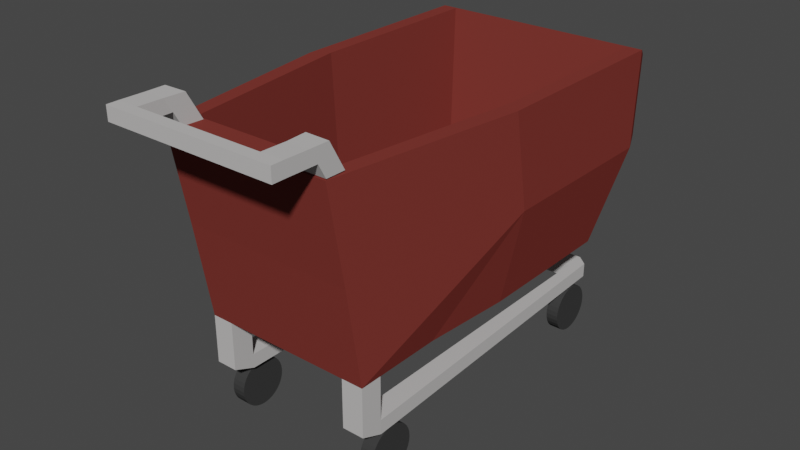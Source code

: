 # Source: CartOfTruth.blend  (saved by Blender 2.91.10; exported with 4.5.12 LTS)
import bpy
from mathutils import Matrix  # noqa: F401  (used for matrix-valued properties, if any)

bpy.ops.wm.read_factory_settings(use_empty=True)
scene = bpy.context.scene
scene.name = 'Scene'

# ---- collections
col_collection = bpy.data.collections.new('Collection'); scene.collection.children.link(col_collection)

# ---- materials (node trees are filled in below, after node groups)
mat_material = bpy.data.materials.new('Material')
mat_material.use_transparent_shadow = False
mat_material.diffuse_color = (0.2019, 0.03939, 0.0321, 1.0)
mat_material.roughness = 0.1974
mat_material.specular_intensity = 0.4757
mat_material_006 = bpy.data.materials.new('Material.006')
mat_material_006.use_transparent_shadow = False
mat_material_006.diffuse_color = (0.5372, 0.5232, 0.5171, 1.0)
mat_material_006.roughness = 1.0
mat_material_006.metallic = 1.0
mat_material_001 = bpy.data.materials.new('Material.001')
mat_material_001.use_transparent_shadow = False
mat_material_001.diffuse_color = (0.04519, 0.04519, 0.04519, 1.0)
mat_material_003 = bpy.data.materials.new('Material.003')
mat_material_003.use_transparent_shadow = False
mat_material_003.diffuse_color = (0.04519, 0.04519, 0.04519, 1.0)
mat_material_002 = bpy.data.materials.new('Material.002')
mat_material_002.use_transparent_shadow = False
mat_material_002.diffuse_color = (0.04519, 0.04519, 0.04519, 1.0)
mat_material_004 = bpy.data.materials.new('Material.004')
mat_material_004.use_transparent_shadow = False
mat_material_004.diffuse_color = (0.04519, 0.04519, 0.04519, 1.0)

# ---- material node trees

# ---- world
world_world = bpy.data.worlds.new('World'); scene.world = world_world
world_world.color = (0.05088, 0.05088, 0.05088)
world_world.use_sun_shadow = False
world_world.sun_shadow_jitter_overblur = 0.0

# ---- meshes
me_cube_001 = bpy.data.meshes.new('Cube.001')
me_cube_001.from_pydata([(-1.0, -1.0, -1.0), (-1.0, -1.378, 1.246), (-1.1, 2.812, -1.0), (1.0, -1.0, -1.0), (1.0, -1.378, 1.246), (1.076, 2.812, -1.0), (-1.1, 1.071, -1.0), (-1.0, -1.185, 0.1231), (-1.34, 3.142, 0.1231), (0.0, 2.812, -1.0), (1.314, 3.142, 0.1231), (1.076, 1.071, -1.0), (1.0, -1.185, 0.1231), (0.0, -1.0, -1.0), (0.0, -1.378, 1.246), (-0.001312, 1.071, -1.0), (0.0, -1.185, 0.1231), (1.314, 1.071, 0.1231), (0.0, 3.142, 0.1231), (-1.34, 1.071, 0.1231), (-0.5, -1.378, 1.246), (0.5, -1.378, 1.246), (8.707e-10, -1.146, 1.246), (0.7337, -1.146, 1.246), (-0.7337, -1.146, 1.246), (-1.0, 0.03544, -1.0), (0.5, -1.0, -1.0), (1.0, 0.03544, -1.0), (-0.5, -1.0, -1.0), (0.0, 0.03544, -1.0), (-0.4114, 1.071, -1.0), (0.4088, 1.071, -1.0), (-0.5, 0.03544, -1.0), (0.5, 0.03544, -1.0), (-1.0, -0.4823, -1.0), (0.75, -1.0, -1.0), (-0.25, -1.0, -1.0), (0.0, -0.4823, -1.0), (0.25, -1.0, -1.0), (1.0, -0.4823, -1.0), (-0.75, -1.0, -1.0), (-0.5, -0.4823, -1.0), (-0.75, 0.03544, -1.0), (-0.25, 0.03544, -1.0), (0.5, -0.4823, -1.0), (0.25, 0.03544, -1.0), (0.75, 0.03544, -1.0), (0.25, -0.4823, -1.0), (-0.75, -0.4823, -1.0), (-0.25, -0.4823, -1.0), (0.75, -0.4823, -1.0), (-1.0, -0.7411, -1.0), (0.0, -0.7411, -1.0), (-0.5, -0.7411, -1.0), (0.5, -0.7411, -1.0), (1.0, -0.7411, -1.0), (0.25, -0.7411, -1.0), (-0.75, -0.7411, -1.0), (-0.25, -0.7411, -1.0), (0.75, -0.7411, -1.0), (-1.0, -0.7411, -1.67), (-1.0, -1.0, -1.565), (0.75, -1.0, -1.565), (1.0, -1.0, -1.565), (-0.75, -1.0, -1.565), (-0.75, -0.7411, -1.67), (0.75, -0.7411, -1.67), (1.0, -0.7411, -1.67), (-1.0, -0.7411, -1.335), (-0.75, -0.7411, -1.335), (1.0, -0.7411, -1.335), (0.75, -0.7411, -1.335), (-1.0, -0.7411, -1.503), (0.75, -0.7411, -1.503), (-0.75, -0.7411, -1.503), (1.0, -0.7411, -1.503), (-0.75, 3.244, -1.67), (-0.878, 3.131, -1.67), (0.878, 3.131, -1.67), (0.75, 3.244, -1.67), (-0.878, 3.131, -1.503), (0.75, 3.244, -1.503), (-0.75, 3.244, -1.503), (0.878, 3.131, -1.503), (0.75, -0.7411, -1.587), (0.75, 3.244, -1.587), (0.75, 1.354, -1.503), (0.75, 1.354, -1.67), (0.75, 1.354, -1.587), (0.75, 2.401, -1.503), (0.75, 2.401, -1.67), (0.75, 2.401, -1.587), (0.75, 2.925, -1.587), (0.75, 2.925, -1.503), (0.75, 2.925, -1.67), (0.75, 2.983, -1.587), (0.75, 2.983, -1.503), (0.75, 2.983, -1.67), (-0.75, 1.354, -1.67), (-0.75, 1.354, -1.503), (-0.75, 2.401, -1.67), (-0.75, 2.401, -1.503), (-0.75, 2.925, -1.67), (-0.75, 2.925, -1.503), (-0.75, 2.983, -1.67), (-0.75, 2.983, -1.503), (-0.75, -1.378, 1.246), (0.75, -1.378, 1.246), (1.0, -1.154, 1.246), (-1.0, -1.154, 1.246), (1.0, -1.33, 1.563), (1.0, -1.554, 1.563), (-0.75, -1.554, 1.563), (-1.0, -1.554, 1.563), (0.75, -1.554, 1.563), (-1.0, -1.33, 1.563), (-0.7337, -1.322, 1.563), (0.7337, -1.322, 1.563), (-0.875, -1.378, 1.246), (0.875, -1.378, 1.246), (-0.875, -1.554, 1.563), (0.875, -1.554, 1.563), (1.0, -1.466, 1.405), (0.75, -1.466, 1.405), (-0.75, -1.466, 1.405), (-1.0, -1.466, 1.405), (-0.875, -1.466, 1.405), (0.875, -1.466, 1.405), (-0.875, -1.554, 1.563), (-1.0, -1.554, 1.563), (0.875, -1.554, 1.563), (0.75, -1.554, 1.563), (1.0, -1.466, 1.405), (1.0, -1.554, 1.563), (-0.75, -1.466, 1.405), (-0.75, -1.554, 1.563), (0.75, -1.466, 1.405), (-1.0, -1.466, 1.405), (-0.875, -1.466, 1.405), (0.875, -1.466, 1.405), (-0.875, -1.839, 1.567), (-1.0, -1.839, 1.567), (0.875, -1.839, 1.567), (0.75, -1.839, 1.567), (1.0, -1.838, 1.408), (1.0, -1.839, 1.567), (-0.75, -1.838, 1.408), (-0.75, -1.839, 1.567), (0.75, -1.838, 1.408), (-1.0, -1.838, 1.408), (-0.875, -1.838, 1.408), (0.875, -1.838, 1.408), (-0.875, -1.972, 1.566), (-1.0, -1.972, 1.566), (0.875, -1.972, 1.566), (0.75, -1.972, 1.566), (1.0, -1.971, 1.407), (1.0, -1.972, 1.566), (-0.75, -1.971, 1.407), (-0.75, -1.972, 1.566), (0.75, -1.971, 1.407), (-1.0, -1.971, 1.407), (-0.875, -1.971, 1.407), (0.875, -1.971, 1.407), (1.0, 0.03544, -1.0), (-1.34, 3.142, 0.1231), (-1.1, 2.812, -1.0), (0.0, 2.812, -1.0), (1.314, 3.142, 0.1231), (1.076, 2.812, -1.0), (0.0, 3.142, 0.1231), (-1.34, 3.142, 0.1231), (-1.1, 2.812, -1.0), (0.0, 2.812, -1.0), (1.314, 3.142, 0.1231), (1.076, 2.812, -1.0), (0.0, 3.142, 0.1231), (-1.34, 3.142, 0.1231), (-1.1, 2.812, -1.0), (0.0, 2.812, -1.0), (1.314, 3.142, 0.1231), (1.076, 2.812, -1.0), (0.0, 3.142, 0.1231), (-1.34, 3.142, 0.1231), (-1.1, 2.812, -1.0), (0.0, 2.812, -1.0), (1.314, 3.142, 0.1231), (1.076, 2.812, -1.0), (0.0, 3.142, 0.1231), (3.081e-09, -1.387, 1.233), (-1.0, -1.387, 1.233), (1.0, -1.387, 1.233), (1.314, 3.195, 1.233), (1.314, 0.8694, 1.233), (3.081e-09, 3.195, 1.233), (-1.34, 3.195, 1.233), (-1.34, 0.8694, 1.233), (1.178, 3.443, 0.1374), (0.9762, 3.163, -0.8174), (0.06104, 3.443, 0.1374), (-1.078, 3.443, 0.1374), (1.178, 3.443, 0.1374), (0.9762, 3.163, -0.8174), (0.06104, 3.443, 0.1374), (1.178, 3.443, 0.1374), (0.9762, 3.163, -0.8174), (1.178, 3.443, 0.1374), (0.9762, 3.163, -0.8174), (1.178, 3.443, 0.1374), (-1.078, 3.443, 0.1374), (-0.8742, 3.163, -0.8174), (0.06104, 3.163, -0.8174), (0.9762, 3.163, -0.8174), (0.06104, 3.443, 0.1374), (0.06104, 3.488, 1.081), (1.178, 3.488, 1.081), (-1.078, 3.488, 1.081), (-0.0008291, -1.109, 1.233), (-0.8709, -1.109, 1.233), (0.8693, -1.109, 1.233), (1.143, 3.178, 1.233), (1.143, 1.002, 1.233), (-0.0008291, 3.178, 1.233), (-1.166, 3.178, 1.233), (-1.166, 1.002, 1.233), (-0.001316, -0.9222, -0.6523), (-0.7951, -0.9222, -0.6523), (0.7925, -0.9222, -0.6523), (1.042, 2.989, -0.6523), (1.042, 1.004, -0.6523), (-0.001316, 2.989, -0.6523), (-1.065, 2.989, -0.6523), (-1.065, 1.004, -0.6523)], [], [(16, 14, 20, 106, 118, 1, 7), (40, 0, 61, 64), (23, 22, 14, 21), (58, 52, 13, 36), (2, 9, 15, 30, 6), (9, 5, 11, 31, 15), (13, 16, 7, 0, 40, 28, 36), (3, 12, 16, 13, 38, 26, 35), (12, 4, 119, 107, 21, 14, 16), (11, 17, 12, 3, 55, 39, 164), (5, 10, 17, 11), (188, 186, 208, 213), (192, 10, 197, 215), (6, 19, 8, 2), (0, 7, 19, 6, 25, 34, 51), (23, 21, 107), (22, 24, 20, 14), (57, 53, 28, 40), (6, 30, 32, 42, 25), (30, 15, 29, 43, 32), (56, 54, 26, 38), (15, 31, 33, 45, 29), (31, 11, 27, 46, 33), (52, 56, 38, 13), (29, 45, 47, 37), (45, 33, 44, 47), (0, 51, 68, 72, 60, 61), (25, 42, 48, 34), (42, 32, 41, 48), (53, 58, 36, 28), (32, 43, 49, 41), (43, 29, 37, 49), (54, 59, 35, 26), (33, 46, 50, 44), (46, 27, 39, 50), (44, 50, 59, 54), (41, 49, 58, 53), (34, 48, 57, 51), (37, 47, 56, 52), (47, 44, 54, 56), (48, 41, 53, 57), (49, 37, 52, 58), (50, 39, 55, 59), (66, 67, 63, 62), (60, 65, 64, 61), (57, 40, 64, 65, 74, 69), (55, 3, 63, 67, 75, 70), (73, 75, 83, 81, 96, 93, 89, 86), (3, 35, 62, 63), (35, 59, 71, 73, 84, 66, 62), (65, 60, 77, 76, 104, 102, 100, 98), (59, 55, 70, 71), (51, 57, 69, 68), (71, 70, 75, 73), (68, 69, 74, 72), (80, 82, 76, 77), (81, 83, 78, 79, 85), (82, 105, 96, 81), (67, 66, 87, 90, 94, 97, 79, 78), (72, 74, 99, 101, 103, 105, 82, 80), (75, 67, 78, 83), (60, 72, 80, 77), (66, 84, 88, 87), (84, 73, 86, 88), (87, 88, 91, 90), (88, 86, 89, 91), (90, 91, 92, 94), (91, 89, 93, 92), (94, 92, 95, 97), (92, 93, 96, 95), (74, 65, 98, 99), (99, 98, 100, 101), (101, 100, 102, 103), (103, 102, 104, 105), (105, 104, 97, 96), (76, 82, 81, 79), (104, 76, 79, 97), (23, 107, 123, 114, 117), (20, 24, 106), (121, 114, 131, 130), (116, 115, 113, 120, 112), (117, 114, 121, 111, 110), (122, 111, 133, 132), (24, 109, 115, 116), (108, 23, 117, 110), (106, 24, 116, 112, 124), (4, 108, 110, 111, 122), (109, 1, 125, 113, 115), (120, 113, 129, 128), (1, 118, 126, 125), (118, 106, 124, 126), (112, 120, 128, 135), (107, 119, 127, 123), (119, 4, 122, 127), (129, 137, 149, 141), (128, 129, 141, 140), (138, 134, 146, 150), (134, 135, 147, 146), (111, 121, 130, 133), (125, 126, 138, 137), (113, 125, 137, 129), (123, 127, 139, 136), (126, 124, 134, 138), (127, 122, 132, 139), (114, 123, 136, 131), (124, 112, 135, 134), (140, 141, 153, 152), (150, 146, 158, 162), (159, 158, 160, 155), (151, 144, 156, 163), (135, 128, 140, 147), (130, 131, 143, 142), (133, 130, 142, 145), (136, 139, 151, 148), (132, 133, 145, 144), (137, 138, 150, 149), (131, 136, 148, 143), (139, 132, 144, 151), (163, 156, 157, 154), (162, 158, 159, 152), (161, 162, 152, 153), (160, 163, 154, 155), (141, 149, 161, 153), (147, 140, 152, 159), (142, 143, 155, 154), (145, 142, 154, 157), (148, 151, 163, 160), (144, 145, 157, 156), (149, 150, 162, 161), (143, 148, 160, 155), (147, 159, 155, 143), (146, 147, 143, 148), (158, 146, 148, 160), (12, 17, 193, 191), (187, 185, 211, 212), (170, 168, 174, 176), (2, 8, 165, 166), (5, 9, 167, 169), (8, 18, 170, 165), (9, 2, 166, 167), (175, 173, 179, 181), (171, 176, 182, 177), (166, 165, 171, 172), (165, 170, 176, 171), (169, 167, 173, 175), (167, 166, 172, 173), (5, 169, 202, 198), (182, 180, 186, 188), (173, 172, 178, 179), (176, 174, 180, 182), (186, 180, 206, 208), (172, 171, 177, 178), (195, 194, 214, 216), (185, 184, 210, 211), (178, 177, 183, 184), (177, 182, 188, 183), (181, 179, 185, 187), (179, 178, 184, 185), (193, 192, 220, 221), (7, 16, 189, 190), (19, 7, 190, 196), (170, 18, 199, 203), (16, 12, 191, 189), (8, 19, 196, 195), (181, 187, 212, 207), (17, 10, 192, 193), (197, 198, 202, 201), (199, 197, 201, 203), (201, 202, 205, 204), (206, 207, 212, 208), (204, 205, 207, 206), (211, 213, 208, 212), (210, 209, 213, 211), (197, 199, 214, 215), (199, 200, 216, 214), (175, 181, 207, 205), (8, 195, 216, 200), (183, 188, 213, 209), (168, 170, 203, 201), (10, 5, 198, 197), (169, 175, 205, 202), (18, 8, 200, 199), (180, 174, 204, 206), (174, 168, 201, 204), (184, 183, 209, 210), (194, 192, 215, 214), (217, 219, 227, 225), (190, 189, 217, 218), (191, 193, 221, 219), (195, 196, 224, 223), (192, 194, 222, 220), (189, 191, 219, 217), (196, 190, 218, 224), (194, 195, 223, 222), (225, 227, 229, 228, 230, 231, 232, 226), (224, 218, 226, 232), (222, 223, 231, 230), (221, 220, 228, 229), (218, 217, 225, 226), (219, 221, 229, 227), (223, 224, 232, 231), (220, 222, 230, 228)])
me_cube_001.polygons.foreach_set('material_index', [0, 1, 0, 0, 0, 0, 0, 0, 0, 0, 0, 0, 0, 0, 0, 0, 0, 0, 0, 0, 0, 0, 0, 0, 0, 0, 1, 0, 0, 0, 0, 0, 0, 0, 0, 0, 0, 0, 0, 0, 0, 0, 0, 1, 1, 1, 1, 1, 1, 1, 1, 1, 1, 1, 1, 1, 1, 1, 1, 1, 1, 1, 1, 1, 1, 1, 1, 1, 1, 1, 1, 1, 1, 1, 1, 1, 1, 1, 0, 1, 1, 1, 1, 1, 1, 1, 1, 1, 1, 1, 1, 1, 1, 1, 1, 1, 1, 1, 1, 1, 1, 1, 1, 1, 1, 1, 1, 1, 1, 1, 1, 1, 1, 1, 1, 1, 1, 1, 1, 1, 1, 1, 1, 1, 1, 1, 1, 1, 1, 1, 1, 1, 1, 0, 0, 0, 0, 0, 0, 0, 0, 0, 0, 0, 0, 0, 0, 0, 0, 0, 0, 0, 0, 0, 0, 0, 0, 0, 0, 0, 0, 0, 0, 0, 0, 0, 0, 0, 0, 0, 0, 0, 0, 0, 0, 0, 0, 0, 0, 0, 0, 0, 0, 0, 0, 0, 0, 0, 0, 0, 0, 0, 0, 0, 0, 0, 0, 0, 0, 0, 0, 0])
_uv = me_cube_001.uv_layers.new(name='UVMap')
_uv.uv.foreach_set('vector', [0.5, 0.875, 0.625, 0.875, 0.625, 0.9375, 0.625, 0.9688, 0.625, 0.9844, 0.625, 1.0, 0.5, 1.0, 0.375, 0.9688, 0.375, 1.0, 0.375, 1.0, 0.375, 0.9688, 0.6875, 0.7188, 0.75, 0.7188, 0.75, 0.75, 0.6875, 0.75, 0.2188, 0.7344, 0.25, 0.7344, 0.25, 0.75, 0.2188, 0.75, 0.125, 0.5, 0.25, 0.5, 0.25, 0.625, 0.1875, 0.625, 0.125, 0.625, 0.25, 0.5, 0.375, 0.5, 0.375, 0.625, 0.3125, 0.625, 0.25, 0.625, 0.375, 0.875, 0.5, 0.875, 0.5, 1.0, 0.375, 1.0, 0.375, 0.9688, 0.375, 0.9375, 0.375, 0.9062, 0.375, 0.75, 0.5, 0.75, 0.5, 0.875, 0.375, 0.875, 0.375, 0.8438, 0.375, 0.8125, 0.375, 0.7812, 0.5, 0.75, 0.625, 0.75, 0.625, 0.7656, 0.625, 0.7812, 0.625, 0.8125, 0.625, 0.875, 0.5, 0.875, 0.375, 0.625, 0.5, 0.625, 0.5, 0.75, 0.375, 0.75, 0.375, 0.7344, 0.375, 0.7188, 0.375, 0.6875, 0.375, 0.5, 0.5, 0.5, 0.5, 0.625, 0.375, 0.625, 0.0, 0.0, 0.0, 0.0, 0.0, 0.0, 0.0, 0.0, 0.5, 0.5, 0.5, 0.5, 0.5, 0.5, 0.5, 0.5, 0.375, 0.125, 0.5, 0.125, 0.5, 0.25, 0.375, 0.25, 0.375, 0.0, 0.5, 0.0, 0.5, 0.125, 0.375, 0.125, 0.375, 0.0625, 0.375, 0.03125, 0.375, 0.01562, 0.6875, 0.7188, 0.6875, 0.75, 0.6562, 0.75, 0.75, 0.7188, 0.8125, 0.7188, 0.8125, 0.75, 0.75, 0.75, 0.1562, 0.7344, 0.1875, 0.7344, 0.1875, 0.75, 0.1562, 0.75, 0.125, 0.625, 0.1875, 0.625, 0.1875, 0.6875, 0.1562, 0.6875, 0.125, 0.6875, 0.1875, 0.625, 0.25, 0.625, 0.25, 0.6875, 0.2188, 0.6875, 0.1875, 0.6875, 0.2812, 0.7344, 0.3125, 0.7344, 0.3125, 0.75, 0.2812, 0.75, 0.25, 0.625, 0.3125, 0.625, 0.3125, 0.6875, 0.2812, 0.6875, 0.25, 0.6875, 0.3125, 0.625, 0.375, 0.625, 0.375, 0.6875, 0.3438, 0.6875, 0.3125, 0.6875, 0.25, 0.7344, 0.2812, 0.7344, 0.2812, 0.75, 0.25, 0.75, 0.25, 0.6875, 0.2812, 0.6875, 0.2812, 0.7188, 0.25, 0.7188, 0.2812, 0.6875, 0.3125, 0.6875, 0.3125, 0.7188, 0.2812, 0.7188, 0.375, 0.0, 0.375, 0.01562, 0.375, 0.01562, 0.375, 0.01562, 0.375, 0.01562, 0.375, 0.0, 0.125, 0.6875, 0.1562, 0.6875, 0.1562, 0.7188, 0.125, 0.7188, 0.1562, 0.6875, 0.1875, 0.6875, 0.1875, 0.7188, 0.1562, 0.7188, 0.1875, 0.7344, 0.2188, 0.7344, 0.2188, 0.75, 0.1875, 0.75, 0.1875, 0.6875, 0.2188, 0.6875, 0.2188, 0.7188, 0.1875, 0.7188, 0.2188, 0.6875, 0.25, 0.6875, 0.25, 0.7188, 0.2188, 0.7188, 0.3125, 0.7344, 0.3438, 0.7344, 0.3438, 0.75, 0.3125, 0.75, 0.3125, 0.6875, 0.3438, 0.6875, 0.3438, 0.7188, 0.3125, 0.7188, 0.3438, 0.6875, 0.375, 0.6875, 0.375, 0.7188, 0.3438, 0.7188, 0.3125, 0.7188, 0.3438, 0.7188, 0.3438, 0.7344, 0.3125, 0.7344, 0.1875, 0.7188, 0.2188, 0.7188, 0.2188, 0.7344, 0.1875, 0.7344, 0.125, 0.7188, 0.1562, 0.7188, 0.1562, 0.7344, 0.125, 0.7344, 0.25, 0.7188, 0.2812, 0.7188, 0.2812, 0.7344, 0.25, 0.7344, 0.2812, 0.7188, 0.3125, 0.7188, 0.3125, 0.7344, 0.2812, 0.7344, 0.1562, 0.7188, 0.1875, 0.7188, 0.1875, 0.7344, 0.1562, 0.7344, 0.2188, 0.7188, 0.25, 0.7188, 0.25, 0.7344, 0.2188, 0.7344, 0.3438, 0.7188, 0.375, 0.7188, 0.375, 0.7344, 0.3438, 0.7344, 0.3438, 0.7344, 0.375, 0.7344, 0.375, 0.75, 0.3438, 0.75, 0.125, 0.7344, 0.1562, 0.7344, 0.1562, 0.75, 0.125, 0.75, 0.1562, 0.7344, 0.1562, 0.75, 0.1562, 0.75, 0.1562, 0.7344, 0.1562, 0.7344, 0.1562, 0.7344, 0.375, 0.7344, 0.375, 0.75, 0.375, 0.75, 0.375, 0.7344, 0.375, 0.7344, 0.375, 0.7344, 0.3438, 0.7344, 0.375, 0.7344, 0.375, 0.7344, 0.3438, 0.7344, 0.3438, 0.7344, 0.3438, 0.7344, 0.3438, 0.7344, 0.3438, 0.7344, 0.375, 0.75, 0.375, 0.7812, 0.375, 0.7812, 0.375, 0.75, 0.3438, 0.75, 0.3438, 0.7344, 0.3438, 0.7344, 0.3438, 0.7344, 0.3438, 0.7344, 0.3438, 0.7344, 0.3438, 0.75, 0.1562, 0.7344, 0.125, 0.7344, 0.125, 0.7344, 0.1562, 0.7344, 0.1562, 0.7344, 0.1562, 0.7344, 0.1562, 0.7344, 0.1562, 0.7344, 0.3438, 0.7344, 0.375, 0.7344, 0.375, 0.7344, 0.3438, 0.7344, 0.125, 0.7344, 0.1562, 0.7344, 0.1562, 0.7344, 0.125, 0.7344, 0.3438, 0.7344, 0.375, 0.7344, 0.375, 0.7344, 0.3438, 0.7344, 0.125, 0.7344, 0.1562, 0.7344, 0.1562, 0.7344, 0.125, 0.7344, 0.125, 0.7344, 0.1562, 0.7344, 0.1562, 0.7344, 0.125, 0.7344, 0.3438, 0.7344, 0.375, 0.7344, 0.375, 0.7344, 0.3438, 0.7344, 0.3438, 0.7344, 0.1562, 0.7344, 0.1562, 0.7344, 0.1562, 0.7344, 0.1562, 0.7344, 0.375, 0.7344, 0.3438, 0.7344, 0.3438, 0.7344, 0.3438, 0.7344, 0.3438, 0.7344, 0.3438, 0.7344, 0.3438, 0.7344, 0.375, 0.7344, 0.125, 0.7344, 0.1562, 0.7344, 0.1562, 0.7344, 0.1562, 0.7344, 0.1562, 0.7344, 0.1562, 0.7344, 0.1562, 0.7344, 0.125, 0.7344, 0.375, 0.7344, 0.375, 0.7344, 0.375, 0.7344, 0.375, 0.7344, 0.375, 0.01562, 0.375, 0.01562, 0.375, 0.01562, 0.375, 0.01562, 0.3438, 0.7344, 0.3438, 0.7344, 0.3438, 0.7344, 0.3438, 0.7344, 0.3438, 0.7344, 0.3438, 0.7344, 0.3438, 0.7344, 0.3438, 0.7344, 0.3438, 0.7344, 0.3438, 0.7344, 0.3438, 0.7344, 0.3438, 0.7344, 0.3438, 0.7344, 0.3438, 0.7344, 0.3438, 0.7344, 0.3438, 0.7344, 0.3438, 0.7344, 0.3438, 0.7344, 0.3438, 0.7344, 0.3438, 0.7344, 0.3438, 0.7344, 0.3438, 0.7344, 0.3438, 0.7344, 0.3438, 0.7344, 0.3438, 0.7344, 0.3438, 0.7344, 0.3438, 0.7344, 0.3438, 0.7344, 0.3438, 0.7344, 0.3438, 0.7344, 0.3438, 0.7344, 0.3438, 0.7344, 0.1562, 0.7344, 0.1562, 0.7344, 0.1562, 0.7344, 0.1562, 0.7344, 0.1562, 0.7344, 0.1562, 0.7344, 0.1562, 0.7344, 0.1562, 0.7344, 0.1562, 0.7344, 0.1562, 0.7344, 0.1562, 0.7344, 0.1562, 0.7344, 0.1562, 0.7344, 0.1562, 0.7344, 0.1562, 0.7344, 0.1562, 0.7344, 0.1562, 0.7344, 0.1562, 0.7344, 0.1562, 0.7344, 0.1562, 0.7344, 0.1562, 0.7344, 0.1562, 0.7344, 0.1562, 0.7344, 0.1562, 0.7344, 0.1562, 0.7344, 0.1562, 0.7344, 0.1562, 0.7344, 0.1562, 0.7344, 0.6875, 0.7188, 0.6562, 0.75, 0.6562, 0.75, 0.6562, 0.75, 0.6875, 0.7188, 0.8125, 0.75, 0.8125, 0.7188, 0.8438, 0.75, 0.6406, 0.75, 0.6562, 0.75, 0.6562, 0.75, 0.6406, 0.75, 0.8125, 0.7188, 0.875, 0.7422, 0.875, 0.75, 0.8594, 0.75, 0.8438, 0.75, 0.6875, 0.7188, 0.6562, 0.75, 0.6406, 0.75, 0.625, 0.75, 0.625, 0.7422, 0.625, 0.75, 0.625, 0.75, 0.625, 0.75, 0.625, 0.75, 0.8125, 0.7188, 0.875, 0.7422, 0.875, 0.7422, 0.8125, 0.7188, 0.625, 0.7422, 0.6875, 0.7188, 0.6875, 0.7188, 0.625, 0.7422, 0.8438, 0.75, 0.8125, 0.7188, 0.8125, 0.7188, 0.8438, 0.75, 0.8438, 0.75, 0.625, 0.75, 0.625, 0.7422, 0.625, 0.7422, 0.625, 0.75, 0.625, 0.75, 0.625, 0.007812, 0.625, 0.0, 0.625, 0.0, 0.625, 0.0, 0.625, 0.007812, 0.8594, 0.75, 0.875, 0.75, 0.875, 0.75, 0.8594, 0.75, 0.625, 1.0, 0.625, 0.9844, 0.625, 0.9844, 0.625, 1.0, 0.625, 0.9844, 0.625, 0.9688, 0.625, 0.9688, 0.625, 0.9844, 0.8438, 0.75, 0.8594, 0.75, 0.8594, 0.75, 0.8438, 0.75, 0.625, 0.7812, 0.625, 0.7656, 0.625, 0.7656, 0.625, 0.7812, 0.625, 0.7656, 0.625, 0.75, 0.625, 0.75, 0.625, 0.7656, 0.625, 0.0, 0.625, 0.0, 0.625, 0.0, 0.625, 0.0, 0.8594, 0.75, 0.875, 0.75, 0.875, 0.75, 0.8594, 0.75, 0.625, 0.9844, 0.625, 0.9688, 0.625, 0.9688, 0.625, 0.9844, 0.8438, 0.75, 0.8438, 0.75, 0.8438, 0.75, 0.8438, 0.75, 0.625, 0.75, 0.6406, 0.75, 0.6406, 0.75, 0.625, 0.75, 0.625, 1.0, 0.625, 0.9844, 0.625, 0.9844, 0.625, 1.0, 0.625, 0.0, 0.625, 0.0, 0.625, 0.0, 0.625, 0.0, 0.625, 0.7812, 0.625, 0.7656, 0.625, 0.7656, 0.625, 0.7812, 0.625, 0.9844, 0.625, 0.9688, 0.625, 0.9688, 0.625, 0.9844, 0.625, 0.7656, 0.625, 0.75, 0.625, 0.75, 0.625, 0.7656, 0.6562, 0.75, 0.6562, 0.75, 0.6562, 0.75, 0.6562, 0.75, 0.8438, 0.75, 0.8438, 0.75, 0.8438, 0.75, 0.8438, 0.75, 0.8594, 0.75, 0.875, 0.75, 0.875, 0.75, 0.8594, 0.75, 0.625, 0.9844, 0.625, 0.9688, 0.625, 0.9688, 0.625, 0.9844, 0.625, 0.9688, 0.625, 0.9688, 0.625, 0.9688, 0.625, 0.9688, 0.625, 0.7656, 0.625, 0.75, 0.625, 0.75, 0.625, 0.7656, 0.8438, 0.75, 0.8594, 0.75, 0.8594, 0.75, 0.8438, 0.75, 0.6406, 0.75, 0.6562, 0.75, 0.6562, 0.75, 0.6406, 0.75, 0.625, 0.75, 0.6406, 0.75, 0.6406, 0.75, 0.625, 0.75, 0.625, 0.7812, 0.625, 0.7656, 0.625, 0.7656, 0.625, 0.7812, 0.625, 0.75, 0.625, 0.75, 0.625, 0.75, 0.625, 0.75, 0.625, 1.0, 0.625, 0.9844, 0.625, 0.9844, 0.625, 1.0, 0.6562, 0.75, 0.6562, 0.75, 0.6562, 0.75, 0.6562, 0.75, 0.625, 0.7656, 0.625, 0.75, 0.625, 0.75, 0.625, 0.7656, 0.625, 0.7656, 0.625, 0.75, 0.625, 0.75, 0.625, 0.7656, 0.625, 0.9844, 0.625, 0.9688, 0.625, 0.9688, 0.625, 0.9844, 0.625, 1.0, 0.625, 0.9844, 0.625, 0.9844, 0.625, 1.0, 0.625, 0.7812, 0.625, 0.7656, 0.625, 0.7656, 0.625, 0.7812, 0.625, 0.0, 0.625, 0.0, 0.625, 0.0, 0.625, 0.0, 0.8438, 0.75, 0.8594, 0.75, 0.8594, 0.75, 0.8438, 0.75, 0.6406, 0.75, 0.6562, 0.75, 0.6562, 0.75, 0.6406, 0.75, 0.625, 0.75, 0.6406, 0.75, 0.6406, 0.75, 0.625, 0.75, 0.625, 0.7812, 0.625, 0.7656, 0.625, 0.7656, 0.625, 0.7812, 0.625, 0.75, 0.625, 0.75, 0.625, 0.75, 0.625, 0.75, 0.625, 1.0, 0.625, 0.9844, 0.625, 0.9844, 0.625, 1.0, 0.6562, 0.75, 0.6562, 0.75, 0.6562, 0.75, 0.6562, 0.75, 0.8438, 0.75, 0.8438, 0.75, 0.8438, 0.75, 0.8438, 0.75, 0.8438, 0.75, 0.8438, 0.75, 0.8438, 0.75, 0.8438, 0.75, 0.625, 0.9688, 0.625, 0.9688, 0.625, 0.9688, 0.625, 0.9688, 0.5, 0.75, 0.5, 0.625, 0.5, 0.625, 0.5, 0.75, 0.375, 0.5, 0.25, 0.5, 0.25, 0.5, 0.375, 0.5, 0.0, 0.0, 0.0, 0.0, 0.0, 0.0, 0.0, 0.0, 0.375, 0.25, 0.5, 0.25, 0.5, 0.25, 0.375, 0.25, 0.375, 0.5, 0.25, 0.5, 0.25, 0.5, 0.375, 0.5, 0.0, 0.0, 0.0, 0.0, 0.0, 0.0, 0.0, 0.0, 0.25, 0.5, 0.125, 0.5, 0.125, 0.5, 0.25, 0.5, 0.375, 0.5, 0.25, 0.5, 0.25, 0.5, 0.375, 0.5, 0.0, 0.0, 0.0, 0.0, 0.0, 0.0, 0.0, 0.0, 0.375, 0.25, 0.5, 0.25, 0.5, 0.25, 0.375, 0.25, 0.0, 0.0, 0.0, 0.0, 0.0, 0.0, 0.0, 0.0, 0.375, 0.5, 0.25, 0.5, 0.25, 0.5, 0.375, 0.5, 0.25, 0.5, 0.125, 0.5, 0.125, 0.5, 0.25, 0.5, 0.375, 0.5, 0.375, 0.5, 0.375, 0.5, 0.375, 0.5, 0.0, 0.0, 0.0, 0.0, 0.0, 0.0, 0.0, 0.0, 0.25, 0.5, 0.125, 0.5, 0.125, 0.5, 0.25, 0.5, 0.0, 0.0, 0.0, 0.0, 0.0, 0.0, 0.0, 0.0, 0.0, 0.0, 0.0, 0.0, 0.0, 0.0, 0.0, 0.0, 0.375, 0.25, 0.5, 0.25, 0.5, 0.25, 0.375, 0.25, 0.0, 0.0, 0.0, 0.0, 0.0, 0.0, 0.0, 0.0, 0.25, 0.5, 0.125, 0.5, 0.125, 0.5, 0.25, 0.5, 0.375, 0.25, 0.5, 0.25, 0.5, 0.25, 0.375, 0.25, 0.0, 0.0, 0.0, 0.0, 0.0, 0.0, 0.0, 0.0, 0.375, 0.5, 0.25, 0.5, 0.25, 0.5, 0.375, 0.5, 0.25, 0.5, 0.125, 0.5, 0.125, 0.5, 0.25, 0.5, 0.5, 0.625, 0.5, 0.5, 0.5, 0.5, 0.5, 0.625, 0.5, 1.0, 0.5, 0.875, 0.5, 0.875, 0.5, 1.0, 0.5, 0.125, 0.5, 0.0, 0.5, 0.0, 0.5, 0.125, 0.0, 0.0, 0.0, 0.0, 0.0, 0.0, 0.0, 0.0, 0.5, 0.875, 0.5, 0.75, 0.5, 0.75, 0.5, 0.875, 0.5, 0.25, 0.5, 0.125, 0.5, 0.125, 0.5, 0.25, 0.375, 0.5, 0.375, 0.5, 0.375, 0.5, 0.375, 0.5, 0.5, 0.625, 0.5, 0.5, 0.5, 0.5, 0.5, 0.625, 0.5, 0.5, 0.375, 0.5, 0.375, 0.5, 0.5, 0.5, 0.0, 0.0, 0.0, 0.0, 0.0, 0.0, 0.0, 0.0, 0.5, 0.5, 0.375, 0.5, 0.375, 0.5, 0.5, 0.5, 0.5, 0.5, 0.375, 0.5, 0.375, 0.5, 0.5, 0.5, 0.5, 0.5, 0.375, 0.5, 0.375, 0.5, 0.5, 0.5, 0.375, 0.375, 0.5, 0.375, 0.5, 0.5, 0.375, 0.5, 0.375, 0.25, 0.5, 0.25, 0.5, 0.375, 0.375, 0.375, 0.0, 0.0, 0.0, 0.0, 0.0, 0.0, 0.0, 0.0, 0.0, 0.0, 0.0, 0.0, 0.0, 0.0, 0.0, 0.0, 0.375, 0.5, 0.375, 0.5, 0.375, 0.5, 0.375, 0.5, 0.5, 0.25, 0.5, 0.25, 0.5, 0.25, 0.5, 0.25, 0.0, 0.0, 0.0, 0.0, 0.0, 0.0, 0.0, 0.0, 0.0, 0.0, 0.0, 0.0, 0.0, 0.0, 0.0, 0.0, 0.5, 0.5, 0.375, 0.5, 0.375, 0.5, 0.5, 0.5, 0.375, 0.5, 0.375, 0.5, 0.375, 0.5, 0.375, 0.5, 0.0, 0.0, 0.0, 0.0, 0.0, 0.0, 0.0, 0.0, 0.0, 0.0, 0.0, 0.0, 0.0, 0.0, 0.0, 0.0, 0.0, 0.0, 0.0, 0.0, 0.0, 0.0, 0.0, 0.0, 0.375, 0.25, 0.5, 0.25, 0.5, 0.25, 0.375, 0.25, 0.0, 0.0, 0.0, 0.0, 0.0, 0.0, 0.0, 0.0, 0.5, 0.875, 0.5, 0.75, 0.5, 0.75, 0.5, 0.875, 0.5, 1.0, 0.5, 0.875, 0.5, 0.875, 0.5, 1.0, 0.5, 0.75, 0.5, 0.625, 0.5, 0.625, 0.5, 0.75, 0.5, 0.25, 0.5, 0.125, 0.5, 0.125, 0.5, 0.25, 0.0, 0.0, 0.0, 0.0, 0.0, 0.0, 0.0, 0.0, 0.5, 0.875, 0.5, 0.75, 0.5, 0.75, 0.5, 0.875, 0.5, 0.125, 0.5, 0.0, 0.5, 0.0, 0.5, 0.125, 0.0, 0.0, 0.0, 0.0, 0.0, 0.0, 0.0, 0.0, 0.0, 0.0, 0.0, 0.0, 0.0, 0.0, 0.0, 0.0, 0.0, 0.0, 0.0, 0.0, 0.0, 0.0, 0.0, 0.0, 0.5, 0.125, 0.5, 0.0, 0.5, 0.0, 0.5, 0.125, 0.0, 0.0, 0.0, 0.0, 0.0, 0.0, 0.0, 0.0, 0.5, 0.625, 0.5, 0.5, 0.5, 0.5, 0.5, 0.625, 0.5, 1.0, 0.5, 0.875, 0.5, 0.875, 0.5, 1.0, 0.5, 0.75, 0.5, 0.625, 0.5, 0.625, 0.5, 0.75, 0.5, 0.25, 0.5, 0.125, 0.5, 0.125, 0.5, 0.25, 0.0, 0.0, 0.0, 0.0, 0.0, 0.0, 0.0, 0.0])
me_cube_001.materials.append(mat_material)
me_cube_001.materials.append(mat_material_006)
me_cube_001.use_remesh_fix_poles = True
me_cube_001.use_remesh_preserve_attributes = False
me_cube_001.use_mirror_vertex_groups = False
me_cube_001.update()
me_cylinder = bpy.data.meshes.new('Cylinder')
me_cylinder.from_pydata([(0.0, 1.0, -1.0), (0.0, 1.0, 1.0), (0.1951, 0.9808, -1.0), (0.1951, 0.9808, 1.0), (0.3827, 0.9239, -1.0), (0.3827, 0.9239, 1.0), (0.5556, 0.8315, -1.0), (0.5556, 0.8315, 1.0), (0.7071, 0.7071, -1.0), (0.7071, 0.7071, 1.0), (0.8315, 0.5556, -1.0), (0.8315, 0.5556, 1.0), (0.9239, 0.3827, -1.0), (0.9239, 0.3827, 1.0), (0.9808, 0.1951, -1.0), (0.9808, 0.1951, 1.0), (1.0, 7.55e-08, -1.0), (1.0, 7.55e-08, 1.0), (0.9808, -0.1951, -1.0), (0.9808, -0.1951, 1.0), (0.9239, -0.3827, -1.0), (0.9239, -0.3827, 1.0), (0.8315, -0.5556, -1.0), (0.8315, -0.5556, 1.0), (0.7071, -0.7071, -1.0), (0.7071, -0.7071, 1.0), (0.5556, -0.8315, -1.0), (0.5556, -0.8315, 1.0), (0.3827, -0.9239, -1.0), (0.3827, -0.9239, 1.0), (0.1951, -0.9808, -1.0), (0.1951, -0.9808, 1.0), (-3.258e-07, -1.0, -1.0), (-3.258e-07, -1.0, 1.0), (-0.1951, -0.9808, -1.0), (-0.1951, -0.9808, 1.0), (-0.3827, -0.9239, -1.0), (-0.3827, -0.9239, 1.0), (-0.5556, -0.8315, -1.0), (-0.5556, -0.8315, 1.0), (-0.7071, -0.7071, -1.0), (-0.7071, -0.7071, 1.0), (-0.8315, -0.5556, -1.0), (-0.8315, -0.5556, 1.0), (-0.9239, -0.3827, -1.0), (-0.9239, -0.3827, 1.0), (-0.9808, -0.1951, -1.0), (-0.9808, -0.1951, 1.0), (-1.0, 9.656e-07, -1.0), (-1.0, 9.656e-07, 1.0), (-0.9808, 0.1951, -1.0), (-0.9808, 0.1951, 1.0), (-0.9239, 0.3827, -1.0), (-0.9239, 0.3827, 1.0), (-0.8315, 0.5556, -1.0), (-0.8315, 0.5556, 1.0), (-0.7071, 0.7071, -1.0), (-0.7071, 0.7071, 1.0), (-0.5556, 0.8315, -1.0), (-0.5556, 0.8315, 1.0), (-0.3827, 0.9239, -1.0), (-0.3827, 0.9239, 1.0), (-0.1951, 0.9808, -1.0), (-0.1951, 0.9808, 1.0)], [], [(0, 1, 3, 2), (2, 3, 5, 4), (4, 5, 7, 6), (6, 7, 9, 8), (8, 9, 11, 10), (10, 11, 13, 12), (12, 13, 15, 14), (14, 15, 17, 16), (16, 17, 19, 18), (18, 19, 21, 20), (20, 21, 23, 22), (22, 23, 25, 24), (24, 25, 27, 26), (26, 27, 29, 28), (28, 29, 31, 30), (30, 31, 33, 32), (32, 33, 35, 34), (34, 35, 37, 36), (36, 37, 39, 38), (38, 39, 41, 40), (40, 41, 43, 42), (42, 43, 45, 44), (44, 45, 47, 46), (46, 47, 49, 48), (48, 49, 51, 50), (50, 51, 53, 52), (52, 53, 55, 54), (54, 55, 57, 56), (56, 57, 59, 58), (58, 59, 61, 60), (3, 1, 63, 61, 59, 57, 55, 53, 51, 49, 47, 45, 43, 41, 39, 37, 35, 33, 31, 29, 27, 25, 23, 21, 19, 17, 15, 13, 11, 9, 7, 5), (60, 61, 63, 62), (62, 63, 1, 0), (0, 2, 4, 6, 8, 10, 12, 14, 16, 18, 20, 22, 24, 26, 28, 30, 32, 34, 36, 38, 40, 42, 44, 46, 48, 50, 52, 54, 56, 58, 60, 62)])
_uv = me_cylinder.uv_layers.new(name='UVMap')
_uv.uv.foreach_set('vector', [1.0, 0.5, 1.0, 1.0, 0.9688, 1.0, 0.9688, 0.5, 0.9688, 0.5, 0.9688, 1.0, 0.9375, 1.0, 0.9375, 0.5, 0.9375, 0.5, 0.9375, 1.0, 0.9062, 1.0, 0.9062, 0.5, 0.9062, 0.5, 0.9062, 1.0, 0.875, 1.0, 0.875, 0.5, 0.875, 0.5, 0.875, 1.0, 0.8438, 1.0, 0.8438, 0.5, 0.8438, 0.5, 0.8438, 1.0, 0.8125, 1.0, 0.8125, 0.5, 0.8125, 0.5, 0.8125, 1.0, 0.7812, 1.0, 0.7812, 0.5, 0.7812, 0.5, 0.7812, 1.0, 0.75, 1.0, 0.75, 0.5, 0.75, 0.5, 0.75, 1.0, 0.7188, 1.0, 0.7188, 0.5, 0.7188, 0.5, 0.7188, 1.0, 0.6875, 1.0, 0.6875, 0.5, 0.6875, 0.5, 0.6875, 1.0, 0.6562, 1.0, 0.6562, 0.5, 0.6562, 0.5, 0.6562, 1.0, 0.625, 1.0, 0.625, 0.5, 0.625, 0.5, 0.625, 1.0, 0.5938, 1.0, 0.5938, 0.5, 0.5938, 0.5, 0.5938, 1.0, 0.5625, 1.0, 0.5625, 0.5, 0.5625, 0.5, 0.5625, 1.0, 0.5312, 1.0, 0.5312, 0.5, 0.5312, 0.5, 0.5312, 1.0, 0.5, 1.0, 0.5, 0.5, 0.5, 0.5, 0.5, 1.0, 0.4688, 1.0, 0.4688, 0.5, 0.4688, 0.5, 0.4688, 1.0, 0.4375, 1.0, 0.4375, 0.5, 0.4375, 0.5, 0.4375, 1.0, 0.4062, 1.0, 0.4062, 0.5, 0.4062, 0.5, 0.4062, 1.0, 0.375, 1.0, 0.375, 0.5, 0.375, 0.5, 0.375, 1.0, 0.3438, 1.0, 0.3438, 0.5, 0.3438, 0.5, 0.3438, 1.0, 0.3125, 1.0, 0.3125, 0.5, 0.3125, 0.5, 0.3125, 1.0, 0.2812, 1.0, 0.2812, 0.5, 0.2812, 0.5, 0.2812, 1.0, 0.25, 1.0, 0.25, 0.5, 0.25, 0.5, 0.25, 1.0, 0.2188, 1.0, 0.2188, 0.5, 0.2188, 0.5, 0.2188, 1.0, 0.1875, 1.0, 0.1875, 0.5, 0.1875, 0.5, 0.1875, 1.0, 0.1562, 1.0, 0.1562, 0.5, 0.1562, 0.5, 0.1562, 1.0, 0.125, 1.0, 0.125, 0.5, 0.125, 0.5, 0.125, 1.0, 0.09375, 1.0, 0.09375, 0.5, 0.09375, 0.5, 0.09375, 1.0, 0.0625, 1.0, 0.0625, 0.5, 0.2968, 0.4854, 0.25, 0.49, 0.2032, 0.4854, 0.1582, 0.4717, 0.1167, 0.4496, 0.08029, 0.4197, 0.05045, 0.3833, 0.02827, 0.3418, 0.01461, 0.2968, 0.01, 0.25, 0.01461, 0.2032, 0.02827, 0.1582, 0.05045, 0.1167, 0.08029, 0.08029, 0.1167, 0.05045, 0.1582, 0.02827, 0.2032, 0.01461, 0.25, 0.01, 0.2968, 0.01461, 0.3418, 0.02827, 0.3833, 0.05045, 0.4197, 0.08029, 0.4496, 0.1167, 0.4717, 0.1582, 0.4854, 0.2032, 0.49, 0.25, 0.4854, 0.2968, 0.4717, 0.3418, 0.4496, 0.3833, 0.4197, 0.4197, 0.3833, 0.4496, 0.3418, 0.4717, 0.0625, 0.5, 0.0625, 1.0, 0.03125, 1.0, 0.03125, 0.5, 0.03125, 0.5, 0.03125, 1.0, 0.0, 1.0, 0.0, 0.5, 0.75, 0.49, 0.7968, 0.4854, 0.8418, 0.4717, 0.8833, 0.4496, 0.9197, 0.4197, 0.9496, 0.3833, 0.9717, 0.3418, 0.9854, 0.2968, 0.99, 0.25, 0.9854, 0.2032, 0.9717, 0.1582, 0.9496, 0.1167, 0.9197, 0.08029, 0.8833, 0.05045, 0.8418, 0.02827, 0.7968, 0.01461, 0.75, 0.01, 0.7032, 0.01461, 0.6582, 0.02827, 0.6167, 0.05045, 0.5803, 0.08029, 0.5504, 0.1167, 0.5283, 0.1582, 0.5146, 0.2032, 0.51, 0.25, 0.5146, 0.2968, 0.5283, 0.3418, 0.5504, 0.3833, 0.5803, 0.4197, 0.6167, 0.4496, 0.6582, 0.4717, 0.7032, 0.4854])
me_cylinder.materials.append(mat_material_001)
me_cylinder.use_remesh_fix_poles = True
me_cylinder.use_remesh_preserve_attributes = False
me_cylinder.use_mirror_vertex_groups = False
me_cylinder.update()
me_cylinder_001 = bpy.data.meshes.new('Cylinder.001')
me_cylinder_001.from_pydata([(0.0, 1.0, -1.0), (0.0, 1.0, 1.0), (0.1951, 0.9808, -1.0), (0.1951, 0.9808, 1.0), (0.3827, 0.9239, -1.0), (0.3827, 0.9239, 1.0), (0.5556, 0.8315, -1.0), (0.5556, 0.8315, 1.0), (0.7071, 0.7071, -1.0), (0.7071, 0.7071, 1.0), (0.8315, 0.5556, -1.0), (0.8315, 0.5556, 1.0), (0.9239, 0.3827, -1.0), (0.9239, 0.3827, 1.0), (0.9808, 0.1951, -1.0), (0.9808, 0.1951, 1.0), (1.0, 7.55e-08, -1.0), (1.0, 7.55e-08, 1.0), (0.9808, -0.1951, -1.0), (0.9808, -0.1951, 1.0), (0.9239, -0.3827, -1.0), (0.9239, -0.3827, 1.0), (0.8315, -0.5556, -1.0), (0.8315, -0.5556, 1.0), (0.7071, -0.7071, -1.0), (0.7071, -0.7071, 1.0), (0.5556, -0.8315, -1.0), (0.5556, -0.8315, 1.0), (0.3827, -0.9239, -1.0), (0.3827, -0.9239, 1.0), (0.1951, -0.9808, -1.0), (0.1951, -0.9808, 1.0), (-3.258e-07, -1.0, -1.0), (-3.258e-07, -1.0, 1.0), (-0.1951, -0.9808, -1.0), (-0.1951, -0.9808, 1.0), (-0.3827, -0.9239, -1.0), (-0.3827, -0.9239, 1.0), (-0.5556, -0.8315, -1.0), (-0.5556, -0.8315, 1.0), (-0.7071, -0.7071, -1.0), (-0.7071, -0.7071, 1.0), (-0.8315, -0.5556, -1.0), (-0.8315, -0.5556, 1.0), (-0.9239, -0.3827, -1.0), (-0.9239, -0.3827, 1.0), (-0.9808, -0.1951, -1.0), (-0.9808, -0.1951, 1.0), (-1.0, 9.656e-07, -1.0), (-1.0, 9.656e-07, 1.0), (-0.9808, 0.1951, -1.0), (-0.9808, 0.1951, 1.0), (-0.9239, 0.3827, -1.0), (-0.9239, 0.3827, 1.0), (-0.8315, 0.5556, -1.0), (-0.8315, 0.5556, 1.0), (-0.7071, 0.7071, -1.0), (-0.7071, 0.7071, 1.0), (-0.5556, 0.8315, -1.0), (-0.5556, 0.8315, 1.0), (-0.3827, 0.9239, -1.0), (-0.3827, 0.9239, 1.0), (-0.1951, 0.9808, -1.0), (-0.1951, 0.9808, 1.0)], [], [(0, 1, 3, 2), (2, 3, 5, 4), (4, 5, 7, 6), (6, 7, 9, 8), (8, 9, 11, 10), (10, 11, 13, 12), (12, 13, 15, 14), (14, 15, 17, 16), (16, 17, 19, 18), (18, 19, 21, 20), (20, 21, 23, 22), (22, 23, 25, 24), (24, 25, 27, 26), (26, 27, 29, 28), (28, 29, 31, 30), (30, 31, 33, 32), (32, 33, 35, 34), (34, 35, 37, 36), (36, 37, 39, 38), (38, 39, 41, 40), (40, 41, 43, 42), (42, 43, 45, 44), (44, 45, 47, 46), (46, 47, 49, 48), (48, 49, 51, 50), (50, 51, 53, 52), (52, 53, 55, 54), (54, 55, 57, 56), (56, 57, 59, 58), (58, 59, 61, 60), (3, 1, 63, 61, 59, 57, 55, 53, 51, 49, 47, 45, 43, 41, 39, 37, 35, 33, 31, 29, 27, 25, 23, 21, 19, 17, 15, 13, 11, 9, 7, 5), (60, 61, 63, 62), (62, 63, 1, 0), (0, 2, 4, 6, 8, 10, 12, 14, 16, 18, 20, 22, 24, 26, 28, 30, 32, 34, 36, 38, 40, 42, 44, 46, 48, 50, 52, 54, 56, 58, 60, 62)])
_uv = me_cylinder_001.uv_layers.new(name='UVMap')
_uv.uv.foreach_set('vector', [1.0, 0.5, 1.0, 1.0, 0.9688, 1.0, 0.9688, 0.5, 0.9688, 0.5, 0.9688, 1.0, 0.9375, 1.0, 0.9375, 0.5, 0.9375, 0.5, 0.9375, 1.0, 0.9062, 1.0, 0.9062, 0.5, 0.9062, 0.5, 0.9062, 1.0, 0.875, 1.0, 0.875, 0.5, 0.875, 0.5, 0.875, 1.0, 0.8438, 1.0, 0.8438, 0.5, 0.8438, 0.5, 0.8438, 1.0, 0.8125, 1.0, 0.8125, 0.5, 0.8125, 0.5, 0.8125, 1.0, 0.7812, 1.0, 0.7812, 0.5, 0.7812, 0.5, 0.7812, 1.0, 0.75, 1.0, 0.75, 0.5, 0.75, 0.5, 0.75, 1.0, 0.7188, 1.0, 0.7188, 0.5, 0.7188, 0.5, 0.7188, 1.0, 0.6875, 1.0, 0.6875, 0.5, 0.6875, 0.5, 0.6875, 1.0, 0.6562, 1.0, 0.6562, 0.5, 0.6562, 0.5, 0.6562, 1.0, 0.625, 1.0, 0.625, 0.5, 0.625, 0.5, 0.625, 1.0, 0.5938, 1.0, 0.5938, 0.5, 0.5938, 0.5, 0.5938, 1.0, 0.5625, 1.0, 0.5625, 0.5, 0.5625, 0.5, 0.5625, 1.0, 0.5312, 1.0, 0.5312, 0.5, 0.5312, 0.5, 0.5312, 1.0, 0.5, 1.0, 0.5, 0.5, 0.5, 0.5, 0.5, 1.0, 0.4688, 1.0, 0.4688, 0.5, 0.4688, 0.5, 0.4688, 1.0, 0.4375, 1.0, 0.4375, 0.5, 0.4375, 0.5, 0.4375, 1.0, 0.4062, 1.0, 0.4062, 0.5, 0.4062, 0.5, 0.4062, 1.0, 0.375, 1.0, 0.375, 0.5, 0.375, 0.5, 0.375, 1.0, 0.3438, 1.0, 0.3438, 0.5, 0.3438, 0.5, 0.3438, 1.0, 0.3125, 1.0, 0.3125, 0.5, 0.3125, 0.5, 0.3125, 1.0, 0.2812, 1.0, 0.2812, 0.5, 0.2812, 0.5, 0.2812, 1.0, 0.25, 1.0, 0.25, 0.5, 0.25, 0.5, 0.25, 1.0, 0.2188, 1.0, 0.2188, 0.5, 0.2188, 0.5, 0.2188, 1.0, 0.1875, 1.0, 0.1875, 0.5, 0.1875, 0.5, 0.1875, 1.0, 0.1562, 1.0, 0.1562, 0.5, 0.1562, 0.5, 0.1562, 1.0, 0.125, 1.0, 0.125, 0.5, 0.125, 0.5, 0.125, 1.0, 0.09375, 1.0, 0.09375, 0.5, 0.09375, 0.5, 0.09375, 1.0, 0.0625, 1.0, 0.0625, 0.5, 0.2968, 0.4854, 0.25, 0.49, 0.2032, 0.4854, 0.1582, 0.4717, 0.1167, 0.4496, 0.08029, 0.4197, 0.05045, 0.3833, 0.02827, 0.3418, 0.01461, 0.2968, 0.01, 0.25, 0.01461, 0.2032, 0.02827, 0.1582, 0.05045, 0.1167, 0.08029, 0.08029, 0.1167, 0.05045, 0.1582, 0.02827, 0.2032, 0.01461, 0.25, 0.01, 0.2968, 0.01461, 0.3418, 0.02827, 0.3833, 0.05045, 0.4197, 0.08029, 0.4496, 0.1167, 0.4717, 0.1582, 0.4854, 0.2032, 0.49, 0.25, 0.4854, 0.2968, 0.4717, 0.3418, 0.4496, 0.3833, 0.4197, 0.4197, 0.3833, 0.4496, 0.3418, 0.4717, 0.0625, 0.5, 0.0625, 1.0, 0.03125, 1.0, 0.03125, 0.5, 0.03125, 0.5, 0.03125, 1.0, 0.0, 1.0, 0.0, 0.5, 0.75, 0.49, 0.7968, 0.4854, 0.8418, 0.4717, 0.8833, 0.4496, 0.9197, 0.4197, 0.9496, 0.3833, 0.9717, 0.3418, 0.9854, 0.2968, 0.99, 0.25, 0.9854, 0.2032, 0.9717, 0.1582, 0.9496, 0.1167, 0.9197, 0.08029, 0.8833, 0.05045, 0.8418, 0.02827, 0.7968, 0.01461, 0.75, 0.01, 0.7032, 0.01461, 0.6582, 0.02827, 0.6167, 0.05045, 0.5803, 0.08029, 0.5504, 0.1167, 0.5283, 0.1582, 0.5146, 0.2032, 0.51, 0.25, 0.5146, 0.2968, 0.5283, 0.3418, 0.5504, 0.3833, 0.5803, 0.4197, 0.6167, 0.4496, 0.6582, 0.4717, 0.7032, 0.4854])
me_cylinder_001.materials.append(mat_material_003)
me_cylinder_001.use_remesh_fix_poles = True
me_cylinder_001.use_remesh_preserve_attributes = False
me_cylinder_001.use_mirror_vertex_groups = False
me_cylinder_001.update()
me_cylinder_003 = bpy.data.meshes.new('Cylinder.003')
me_cylinder_003.from_pydata([(0.0, 1.0, -1.0), (0.0, 1.0, 1.0), (0.1951, 0.9808, -1.0), (0.1951, 0.9808, 1.0), (0.3827, 0.9239, -1.0), (0.3827, 0.9239, 1.0), (0.5556, 0.8315, -1.0), (0.5556, 0.8315, 1.0), (0.7071, 0.7071, -1.0), (0.7071, 0.7071, 1.0), (0.8315, 0.5556, -1.0), (0.8315, 0.5556, 1.0), (0.9239, 0.3827, -1.0), (0.9239, 0.3827, 1.0), (0.9808, 0.1951, -1.0), (0.9808, 0.1951, 1.0), (1.0, 7.55e-08, -1.0), (1.0, 7.55e-08, 1.0), (0.9808, -0.1951, -1.0), (0.9808, -0.1951, 1.0), (0.9239, -0.3827, -1.0), (0.9239, -0.3827, 1.0), (0.8315, -0.5556, -1.0), (0.8315, -0.5556, 1.0), (0.7071, -0.7071, -1.0), (0.7071, -0.7071, 1.0), (0.5556, -0.8315, -1.0), (0.5556, -0.8315, 1.0), (0.3827, -0.9239, -1.0), (0.3827, -0.9239, 1.0), (0.1951, -0.9808, -1.0), (0.1951, -0.9808, 1.0), (-3.258e-07, -1.0, -1.0), (-3.258e-07, -1.0, 1.0), (-0.1951, -0.9808, -1.0), (-0.1951, -0.9808, 1.0), (-0.3827, -0.9239, -1.0), (-0.3827, -0.9239, 1.0), (-0.5556, -0.8315, -1.0), (-0.5556, -0.8315, 1.0), (-0.7071, -0.7071, -1.0), (-0.7071, -0.7071, 1.0), (-0.8315, -0.5556, -1.0), (-0.8315, -0.5556, 1.0), (-0.9239, -0.3827, -1.0), (-0.9239, -0.3827, 1.0), (-0.9808, -0.1951, -1.0), (-0.9808, -0.1951, 1.0), (-1.0, 9.656e-07, -1.0), (-1.0, 9.656e-07, 1.0), (-0.9808, 0.1951, -1.0), (-0.9808, 0.1951, 1.0), (-0.9239, 0.3827, -1.0), (-0.9239, 0.3827, 1.0), (-0.8315, 0.5556, -1.0), (-0.8315, 0.5556, 1.0), (-0.7071, 0.7071, -1.0), (-0.7071, 0.7071, 1.0), (-0.5556, 0.8315, -1.0), (-0.5556, 0.8315, 1.0), (-0.3827, 0.9239, -1.0), (-0.3827, 0.9239, 1.0), (-0.1951, 0.9808, -1.0), (-0.1951, 0.9808, 1.0)], [], [(0, 1, 3, 2), (2, 3, 5, 4), (4, 5, 7, 6), (6, 7, 9, 8), (8, 9, 11, 10), (10, 11, 13, 12), (12, 13, 15, 14), (14, 15, 17, 16), (16, 17, 19, 18), (18, 19, 21, 20), (20, 21, 23, 22), (22, 23, 25, 24), (24, 25, 27, 26), (26, 27, 29, 28), (28, 29, 31, 30), (30, 31, 33, 32), (32, 33, 35, 34), (34, 35, 37, 36), (36, 37, 39, 38), (38, 39, 41, 40), (40, 41, 43, 42), (42, 43, 45, 44), (44, 45, 47, 46), (46, 47, 49, 48), (48, 49, 51, 50), (50, 51, 53, 52), (52, 53, 55, 54), (54, 55, 57, 56), (56, 57, 59, 58), (58, 59, 61, 60), (3, 1, 63, 61, 59, 57, 55, 53, 51, 49, 47, 45, 43, 41, 39, 37, 35, 33, 31, 29, 27, 25, 23, 21, 19, 17, 15, 13, 11, 9, 7, 5), (60, 61, 63, 62), (62, 63, 1, 0), (0, 2, 4, 6, 8, 10, 12, 14, 16, 18, 20, 22, 24, 26, 28, 30, 32, 34, 36, 38, 40, 42, 44, 46, 48, 50, 52, 54, 56, 58, 60, 62)])
_uv = me_cylinder_003.uv_layers.new(name='UVMap')
_uv.uv.foreach_set('vector', [1.0, 0.5, 1.0, 1.0, 0.9688, 1.0, 0.9688, 0.5, 0.9688, 0.5, 0.9688, 1.0, 0.9375, 1.0, 0.9375, 0.5, 0.9375, 0.5, 0.9375, 1.0, 0.9062, 1.0, 0.9062, 0.5, 0.9062, 0.5, 0.9062, 1.0, 0.875, 1.0, 0.875, 0.5, 0.875, 0.5, 0.875, 1.0, 0.8438, 1.0, 0.8438, 0.5, 0.8438, 0.5, 0.8438, 1.0, 0.8125, 1.0, 0.8125, 0.5, 0.8125, 0.5, 0.8125, 1.0, 0.7812, 1.0, 0.7812, 0.5, 0.7812, 0.5, 0.7812, 1.0, 0.75, 1.0, 0.75, 0.5, 0.75, 0.5, 0.75, 1.0, 0.7188, 1.0, 0.7188, 0.5, 0.7188, 0.5, 0.7188, 1.0, 0.6875, 1.0, 0.6875, 0.5, 0.6875, 0.5, 0.6875, 1.0, 0.6562, 1.0, 0.6562, 0.5, 0.6562, 0.5, 0.6562, 1.0, 0.625, 1.0, 0.625, 0.5, 0.625, 0.5, 0.625, 1.0, 0.5938, 1.0, 0.5938, 0.5, 0.5938, 0.5, 0.5938, 1.0, 0.5625, 1.0, 0.5625, 0.5, 0.5625, 0.5, 0.5625, 1.0, 0.5312, 1.0, 0.5312, 0.5, 0.5312, 0.5, 0.5312, 1.0, 0.5, 1.0, 0.5, 0.5, 0.5, 0.5, 0.5, 1.0, 0.4688, 1.0, 0.4688, 0.5, 0.4688, 0.5, 0.4688, 1.0, 0.4375, 1.0, 0.4375, 0.5, 0.4375, 0.5, 0.4375, 1.0, 0.4062, 1.0, 0.4062, 0.5, 0.4062, 0.5, 0.4062, 1.0, 0.375, 1.0, 0.375, 0.5, 0.375, 0.5, 0.375, 1.0, 0.3438, 1.0, 0.3438, 0.5, 0.3438, 0.5, 0.3438, 1.0, 0.3125, 1.0, 0.3125, 0.5, 0.3125, 0.5, 0.3125, 1.0, 0.2812, 1.0, 0.2812, 0.5, 0.2812, 0.5, 0.2812, 1.0, 0.25, 1.0, 0.25, 0.5, 0.25, 0.5, 0.25, 1.0, 0.2188, 1.0, 0.2188, 0.5, 0.2188, 0.5, 0.2188, 1.0, 0.1875, 1.0, 0.1875, 0.5, 0.1875, 0.5, 0.1875, 1.0, 0.1562, 1.0, 0.1562, 0.5, 0.1562, 0.5, 0.1562, 1.0, 0.125, 1.0, 0.125, 0.5, 0.125, 0.5, 0.125, 1.0, 0.09375, 1.0, 0.09375, 0.5, 0.09375, 0.5, 0.09375, 1.0, 0.0625, 1.0, 0.0625, 0.5, 0.2968, 0.4854, 0.25, 0.49, 0.2032, 0.4854, 0.1582, 0.4717, 0.1167, 0.4496, 0.08029, 0.4197, 0.05045, 0.3833, 0.02827, 0.3418, 0.01461, 0.2968, 0.01, 0.25, 0.01461, 0.2032, 0.02827, 0.1582, 0.05045, 0.1167, 0.08029, 0.08029, 0.1167, 0.05045, 0.1582, 0.02827, 0.2032, 0.01461, 0.25, 0.01, 0.2968, 0.01461, 0.3418, 0.02827, 0.3833, 0.05045, 0.4197, 0.08029, 0.4496, 0.1167, 0.4717, 0.1582, 0.4854, 0.2032, 0.49, 0.25, 0.4854, 0.2968, 0.4717, 0.3418, 0.4496, 0.3833, 0.4197, 0.4197, 0.3833, 0.4496, 0.3418, 0.4717, 0.0625, 0.5, 0.0625, 1.0, 0.03125, 1.0, 0.03125, 0.5, 0.03125, 0.5, 0.03125, 1.0, 0.0, 1.0, 0.0, 0.5, 0.75, 0.49, 0.7968, 0.4854, 0.8418, 0.4717, 0.8833, 0.4496, 0.9197, 0.4197, 0.9496, 0.3833, 0.9717, 0.3418, 0.9854, 0.2968, 0.99, 0.25, 0.9854, 0.2032, 0.9717, 0.1582, 0.9496, 0.1167, 0.9197, 0.08029, 0.8833, 0.05045, 0.8418, 0.02827, 0.7968, 0.01461, 0.75, 0.01, 0.7032, 0.01461, 0.6582, 0.02827, 0.6167, 0.05045, 0.5803, 0.08029, 0.5504, 0.1167, 0.5283, 0.1582, 0.5146, 0.2032, 0.51, 0.25, 0.5146, 0.2968, 0.5283, 0.3418, 0.5504, 0.3833, 0.5803, 0.4197, 0.6167, 0.4496, 0.6582, 0.4717, 0.7032, 0.4854])
me_cylinder_003.materials.append(mat_material_002)
me_cylinder_003.use_remesh_fix_poles = True
me_cylinder_003.use_remesh_preserve_attributes = False
me_cylinder_003.use_mirror_vertex_groups = False
me_cylinder_003.update()
me_cylinder_002 = bpy.data.meshes.new('Cylinder.002')
me_cylinder_002.from_pydata([(0.0, 1.0, -1.0), (0.0, 1.0, 1.0), (0.1951, 0.9808, -1.0), (0.1951, 0.9808, 1.0), (0.3827, 0.9239, -1.0), (0.3827, 0.9239, 1.0), (0.5556, 0.8315, -1.0), (0.5556, 0.8315, 1.0), (0.7071, 0.7071, -1.0), (0.7071, 0.7071, 1.0), (0.8315, 0.5556, -1.0), (0.8315, 0.5556, 1.0), (0.9239, 0.3827, -1.0), (0.9239, 0.3827, 1.0), (0.9808, 0.1951, -1.0), (0.9808, 0.1951, 1.0), (1.0, 7.55e-08, -1.0), (1.0, 7.55e-08, 1.0), (0.9808, -0.1951, -1.0), (0.9808, -0.1951, 1.0), (0.9239, -0.3827, -1.0), (0.9239, -0.3827, 1.0), (0.8315, -0.5556, -1.0), (0.8315, -0.5556, 1.0), (0.7071, -0.7071, -1.0), (0.7071, -0.7071, 1.0), (0.5556, -0.8315, -1.0), (0.5556, -0.8315, 1.0), (0.3827, -0.9239, -1.0), (0.3827, -0.9239, 1.0), (0.1951, -0.9808, -1.0), (0.1951, -0.9808, 1.0), (-3.258e-07, -1.0, -1.0), (-3.258e-07, -1.0, 1.0), (-0.1951, -0.9808, -1.0), (-0.1951, -0.9808, 1.0), (-0.3827, -0.9239, -1.0), (-0.3827, -0.9239, 1.0), (-0.5556, -0.8315, -1.0), (-0.5556, -0.8315, 1.0), (-0.7071, -0.7071, -1.0), (-0.7071, -0.7071, 1.0), (-0.8315, -0.5556, -1.0), (-0.8315, -0.5556, 1.0), (-0.9239, -0.3827, -1.0), (-0.9239, -0.3827, 1.0), (-0.9808, -0.1951, -1.0), (-0.9808, -0.1951, 1.0), (-1.0, 9.656e-07, -1.0), (-1.0, 9.656e-07, 1.0), (-0.9808, 0.1951, -1.0), (-0.9808, 0.1951, 1.0), (-0.9239, 0.3827, -1.0), (-0.9239, 0.3827, 1.0), (-0.8315, 0.5556, -1.0), (-0.8315, 0.5556, 1.0), (-0.7071, 0.7071, -1.0), (-0.7071, 0.7071, 1.0), (-0.5556, 0.8315, -1.0), (-0.5556, 0.8315, 1.0), (-0.3827, 0.9239, -1.0), (-0.3827, 0.9239, 1.0), (-0.1951, 0.9808, -1.0), (-0.1951, 0.9808, 1.0)], [], [(0, 1, 3, 2), (2, 3, 5, 4), (4, 5, 7, 6), (6, 7, 9, 8), (8, 9, 11, 10), (10, 11, 13, 12), (12, 13, 15, 14), (14, 15, 17, 16), (16, 17, 19, 18), (18, 19, 21, 20), (20, 21, 23, 22), (22, 23, 25, 24), (24, 25, 27, 26), (26, 27, 29, 28), (28, 29, 31, 30), (30, 31, 33, 32), (32, 33, 35, 34), (34, 35, 37, 36), (36, 37, 39, 38), (38, 39, 41, 40), (40, 41, 43, 42), (42, 43, 45, 44), (44, 45, 47, 46), (46, 47, 49, 48), (48, 49, 51, 50), (50, 51, 53, 52), (52, 53, 55, 54), (54, 55, 57, 56), (56, 57, 59, 58), (58, 59, 61, 60), (3, 1, 63, 61, 59, 57, 55, 53, 51, 49, 47, 45, 43, 41, 39, 37, 35, 33, 31, 29, 27, 25, 23, 21, 19, 17, 15, 13, 11, 9, 7, 5), (60, 61, 63, 62), (62, 63, 1, 0), (0, 2, 4, 6, 8, 10, 12, 14, 16, 18, 20, 22, 24, 26, 28, 30, 32, 34, 36, 38, 40, 42, 44, 46, 48, 50, 52, 54, 56, 58, 60, 62)])
_uv = me_cylinder_002.uv_layers.new(name='UVMap')
_uv.uv.foreach_set('vector', [1.0, 0.5, 1.0, 1.0, 0.9688, 1.0, 0.9688, 0.5, 0.9688, 0.5, 0.9688, 1.0, 0.9375, 1.0, 0.9375, 0.5, 0.9375, 0.5, 0.9375, 1.0, 0.9062, 1.0, 0.9062, 0.5, 0.9062, 0.5, 0.9062, 1.0, 0.875, 1.0, 0.875, 0.5, 0.875, 0.5, 0.875, 1.0, 0.8438, 1.0, 0.8438, 0.5, 0.8438, 0.5, 0.8438, 1.0, 0.8125, 1.0, 0.8125, 0.5, 0.8125, 0.5, 0.8125, 1.0, 0.7812, 1.0, 0.7812, 0.5, 0.7812, 0.5, 0.7812, 1.0, 0.75, 1.0, 0.75, 0.5, 0.75, 0.5, 0.75, 1.0, 0.7188, 1.0, 0.7188, 0.5, 0.7188, 0.5, 0.7188, 1.0, 0.6875, 1.0, 0.6875, 0.5, 0.6875, 0.5, 0.6875, 1.0, 0.6562, 1.0, 0.6562, 0.5, 0.6562, 0.5, 0.6562, 1.0, 0.625, 1.0, 0.625, 0.5, 0.625, 0.5, 0.625, 1.0, 0.5938, 1.0, 0.5938, 0.5, 0.5938, 0.5, 0.5938, 1.0, 0.5625, 1.0, 0.5625, 0.5, 0.5625, 0.5, 0.5625, 1.0, 0.5312, 1.0, 0.5312, 0.5, 0.5312, 0.5, 0.5312, 1.0, 0.5, 1.0, 0.5, 0.5, 0.5, 0.5, 0.5, 1.0, 0.4688, 1.0, 0.4688, 0.5, 0.4688, 0.5, 0.4688, 1.0, 0.4375, 1.0, 0.4375, 0.5, 0.4375, 0.5, 0.4375, 1.0, 0.4062, 1.0, 0.4062, 0.5, 0.4062, 0.5, 0.4062, 1.0, 0.375, 1.0, 0.375, 0.5, 0.375, 0.5, 0.375, 1.0, 0.3438, 1.0, 0.3438, 0.5, 0.3438, 0.5, 0.3438, 1.0, 0.3125, 1.0, 0.3125, 0.5, 0.3125, 0.5, 0.3125, 1.0, 0.2812, 1.0, 0.2812, 0.5, 0.2812, 0.5, 0.2812, 1.0, 0.25, 1.0, 0.25, 0.5, 0.25, 0.5, 0.25, 1.0, 0.2188, 1.0, 0.2188, 0.5, 0.2188, 0.5, 0.2188, 1.0, 0.1875, 1.0, 0.1875, 0.5, 0.1875, 0.5, 0.1875, 1.0, 0.1562, 1.0, 0.1562, 0.5, 0.1562, 0.5, 0.1562, 1.0, 0.125, 1.0, 0.125, 0.5, 0.125, 0.5, 0.125, 1.0, 0.09375, 1.0, 0.09375, 0.5, 0.09375, 0.5, 0.09375, 1.0, 0.0625, 1.0, 0.0625, 0.5, 0.2968, 0.4854, 0.25, 0.49, 0.2032, 0.4854, 0.1582, 0.4717, 0.1167, 0.4496, 0.08029, 0.4197, 0.05045, 0.3833, 0.02827, 0.3418, 0.01461, 0.2968, 0.01, 0.25, 0.01461, 0.2032, 0.02827, 0.1582, 0.05045, 0.1167, 0.08029, 0.08029, 0.1167, 0.05045, 0.1582, 0.02827, 0.2032, 0.01461, 0.25, 0.01, 0.2968, 0.01461, 0.3418, 0.02827, 0.3833, 0.05045, 0.4197, 0.08029, 0.4496, 0.1167, 0.4717, 0.1582, 0.4854, 0.2032, 0.49, 0.25, 0.4854, 0.2968, 0.4717, 0.3418, 0.4496, 0.3833, 0.4197, 0.4197, 0.3833, 0.4496, 0.3418, 0.4717, 0.0625, 0.5, 0.0625, 1.0, 0.03125, 1.0, 0.03125, 0.5, 0.03125, 0.5, 0.03125, 1.0, 0.0, 1.0, 0.0, 0.5, 0.75, 0.49, 0.7968, 0.4854, 0.8418, 0.4717, 0.8833, 0.4496, 0.9197, 0.4197, 0.9496, 0.3833, 0.9717, 0.3418, 0.9854, 0.2968, 0.99, 0.25, 0.9854, 0.2032, 0.9717, 0.1582, 0.9496, 0.1167, 0.9197, 0.08029, 0.8833, 0.05045, 0.8418, 0.02827, 0.7968, 0.01461, 0.75, 0.01, 0.7032, 0.01461, 0.6582, 0.02827, 0.6167, 0.05045, 0.5803, 0.08029, 0.5504, 0.1167, 0.5283, 0.1582, 0.5146, 0.2032, 0.51, 0.25, 0.5146, 0.2968, 0.5283, 0.3418, 0.5504, 0.3833, 0.5803, 0.4197, 0.6167, 0.4496, 0.6582, 0.4717, 0.7032, 0.4854])
me_cylinder_002.materials.append(mat_material_004)
me_cylinder_002.use_remesh_fix_poles = True
me_cylinder_002.use_remesh_preserve_attributes = False
me_cylinder_002.use_mirror_vertex_groups = False
me_cylinder_002.update()

# ---- objects
ob_cube = bpy.data.objects.new('Cube', me_cube_001)
ob_cylinder = bpy.data.objects.new('Cylinder', me_cylinder)
ob_cylinder_001 = bpy.data.objects.new('Cylinder.001', me_cylinder_001)
ob_cylinder_003 = bpy.data.objects.new('Cylinder.003', me_cylinder_003)
ob_cylinder_002 = bpy.data.objects.new('Cylinder.002', me_cylinder_002)

# ---- transforms, parenting, visibility, modifiers, constraints
ob_cube.location = (-0.004866, 0.00976, 1.173)
ob_cube.lineart.crease_threshold = 0.0
ob_cylinder.location = (0.8989, -0.5596, -0.7915)
ob_cylinder.rotation_euler = (-1.344e-07, 1.571, 0.0)
ob_cylinder.scale = (0.2814, 0.2814, 0.07943)
ob_cylinder.lineart.crease_threshold = 0.0
ob_cylinder_001.location = (-0.9008, -0.5596, -0.7915)
ob_cylinder_001.rotation_euler = (-1.344e-07, 1.571, 0.0)
ob_cylinder_001.scale = (0.2814, 0.2814, 0.07943)
ob_cylinder_001.lineart.crease_threshold = 0.0
ob_cylinder_003.location = (0.8225, 2.843, -0.7915)
ob_cylinder_003.rotation_euler = (-1.344e-07, 1.571, 0.0)
ob_cylinder_003.scale = (0.2814, 0.2814, 0.07269)
ob_cylinder_003.lineart.crease_threshold = 0.0
ob_cylinder_002.location = (-0.8244, 2.843, -0.7915)
ob_cylinder_002.rotation_euler = (-1.344e-07, 1.571, 0.0)
ob_cylinder_002.scale = (0.2814, 0.2814, 0.07269)
ob_cylinder_002.lineart.crease_threshold = 0.0

# ---- collection membership
col_collection.objects.link(ob_cube)
col_collection.objects.link(ob_cylinder)
col_collection.objects.link(ob_cylinder_001)
col_collection.objects.link(ob_cylinder_003)
col_collection.objects.link(ob_cylinder_002)

# ---- scene / render settings (as saved in the file)
scene.frame_start = 1; scene.frame_end = 250; scene.frame_set(1)
scene.render.engine = 'BLENDER_EEVEE_NEXT'
scene.cycles.use_denoising = False
scene.cycles.samples = 128
scene.cycles.sampling_pattern = 'TABULATED_SOBOL'
scene.cycles.use_adaptive_sampling = False
scene.cycles.use_light_tree = False
scene.view_settings.view_transform = 'Filmic'
bpy.context.view_layer.update()

# ---- added for rendering (the .blend has no active camera and no usable light): camera, sun
cam_auto = bpy.data.cameras.new('AutoCamera')
cam_auto.lens = 50.0
cam_auto.sensor_width = 36.0
cam_auto.clip_end = 1000.0
ob_auto_camera = bpy.data.objects.new('AutoCamera', cam_auto)
scene.collection.objects.link(ob_auto_camera)
ob_auto_camera.location = (6.61546, -7.19176, 6.13991)
ob_auto_camera.rotation_euler = (1.09748, -7.21219e-08, 0.694738)
scene.camera = ob_auto_camera
light_auto_sun = bpy.data.lights.new('AutoSun', 'SUN')
light_auto_sun.energy = 3.0
light_auto_sun.angle = 0.0523599
ob_auto_sun = bpy.data.objects.new('AutoSun', light_auto_sun)
scene.collection.objects.link(ob_auto_sun)
ob_auto_sun.rotation_euler = (0.872665, 0.174533, 0.523599)
bpy.context.view_layer.update()
